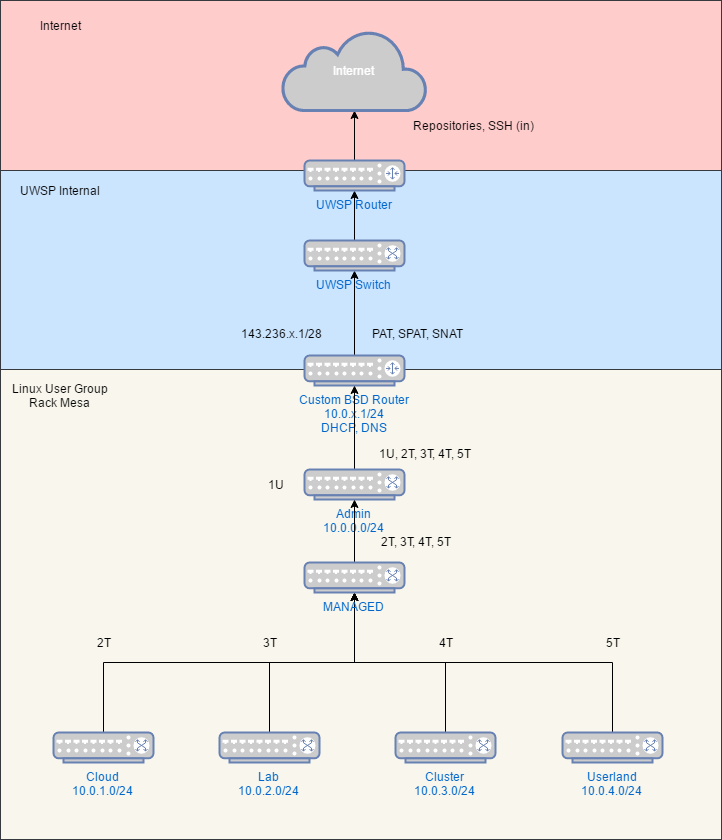

The diagram above was exported from draw.io. Its source (the exported page's mxGraphModel, read from the mxfile embedded in the PNG):
<mxGraphModel dx="784" dy="676" grid="1" gridSize="10" guides="1" tooltips="1" connect="1" arrows="1" fold="1" page="1" pageScale="1" pageWidth="850" pageHeight="1100" background="#ffffff" math="0" shadow="0">
  <root>
    <mxCell id="0" />
    <mxCell id="1" parent="0" />
    <mxCell id="51" value="" style="whiteSpace=wrap;html=1;fillColor=#ffcccc;strokeColor=#36393d;" parent="1" vertex="1">
      <mxGeometry x="65" y="251" width="721" height="170" as="geometry" />
    </mxCell>
    <mxCell id="42" value="" style="whiteSpace=wrap;html=1;fillColor=#cce5ff;strokeColor=#36393d;" parent="1" vertex="1">
      <mxGeometry x="65" y="421" width="721" height="200" as="geometry" />
    </mxCell>
    <mxCell id="39" value="" style="whiteSpace=wrap;html=1;fillColor=#f9f7ed;strokeColor=#36393d;" parent="1" vertex="1">
      <mxGeometry x="65" y="620" width="721" height="470" as="geometry" />
    </mxCell>
    <mxCell id="46" style="edgeStyle=orthogonalEdgeStyle;rounded=0;html=1;exitX=0.5;exitY=0;exitPerimeter=0;entryX=0.5;entryY=1;entryPerimeter=0;jettySize=auto;orthogonalLoop=1;" parent="1" source="2" target="43" edge="1">
      <mxGeometry relative="1" as="geometry" />
    </mxCell>
    <mxCell id="2" value="Custom BSD Router&lt;br&gt;10.0.x.1/24&lt;br&gt;DHCP, DNS" style="fontColor=#0066CC;verticalAlign=top;verticalLabelPosition=bottom;labelPosition=center;align=center;html=1;fillColor=#CCCCCC;strokeColor=#6881B3;gradientColor=none;gradientDirection=north;strokeWidth=2;shape=mxgraph.networks.router;" parent="1" vertex="1">
      <mxGeometry x="369" y="606" width="100" height="30" as="geometry" />
    </mxCell>
    <mxCell id="58" style="edgeStyle=orthogonalEdgeStyle;rounded=0;html=1;exitX=0.5;exitY=0;exitPerimeter=0;entryX=0.5;entryY=1;entryPerimeter=0;jettySize=auto;orthogonalLoop=1;" parent="1" source="3" target="2" edge="1">
      <mxGeometry relative="1" as="geometry" />
    </mxCell>
    <mxCell id="3" value="Admin&lt;br&gt;10.0.0.0/24&lt;br&gt;" style="fontColor=#0066CC;verticalAlign=top;verticalLabelPosition=bottom;labelPosition=center;align=center;html=1;fillColor=#CCCCCC;strokeColor=#6881B3;gradientColor=none;gradientDirection=north;strokeWidth=2;shape=mxgraph.networks.switch;" parent="1" vertex="1">
      <mxGeometry x="369" y="720" width="100" height="30" as="geometry" />
    </mxCell>
    <mxCell id="23" style="edgeStyle=orthogonalEdgeStyle;rounded=0;html=1;exitX=0.5;exitY=0;exitPerimeter=0;entryX=0.5;entryY=1;entryPerimeter=0;jettySize=auto;orthogonalLoop=1;" parent="1" source="5" target="21" edge="1">
      <mxGeometry relative="1" as="geometry" />
    </mxCell>
    <mxCell id="5" value="Cloud&lt;br&gt;10.0.1.0/24" style="fontColor=#0066CC;verticalAlign=top;verticalLabelPosition=bottom;labelPosition=center;align=center;html=1;fillColor=#CCCCCC;strokeColor=#6881B3;gradientColor=none;gradientDirection=north;strokeWidth=2;shape=mxgraph.networks.switch;" parent="1" vertex="1">
      <mxGeometry x="118" y="983" width="100" height="30" as="geometry" />
    </mxCell>
    <mxCell id="24" style="edgeStyle=orthogonalEdgeStyle;rounded=0;html=1;exitX=0.5;exitY=0;exitPerimeter=0;entryX=0.5;entryY=1;entryPerimeter=0;jettySize=auto;orthogonalLoop=1;" parent="1" source="7" target="21" edge="1">
      <mxGeometry relative="1" as="geometry" />
    </mxCell>
    <mxCell id="7" value="Lab&lt;br&gt;10.0.2.0/24" style="fontColor=#0066CC;verticalAlign=top;verticalLabelPosition=bottom;labelPosition=center;align=center;html=1;fillColor=#CCCCCC;strokeColor=#6881B3;gradientColor=none;gradientDirection=north;strokeWidth=2;shape=mxgraph.networks.switch;" parent="1" vertex="1">
      <mxGeometry x="284" y="983" width="100" height="30" as="geometry" />
    </mxCell>
    <mxCell id="25" style="edgeStyle=orthogonalEdgeStyle;rounded=0;html=1;exitX=0.5;exitY=0;exitPerimeter=0;entryX=0.5;entryY=1;entryPerimeter=0;jettySize=auto;orthogonalLoop=1;" parent="1" source="9" target="21" edge="1">
      <mxGeometry relative="1" as="geometry" />
    </mxCell>
    <mxCell id="9" value="Cluster&lt;br&gt;10.0.3.0/24" style="fontColor=#0066CC;verticalAlign=top;verticalLabelPosition=bottom;labelPosition=center;align=center;html=1;fillColor=#CCCCCC;strokeColor=#6881B3;gradientColor=none;gradientDirection=north;strokeWidth=2;shape=mxgraph.networks.switch;" parent="1" vertex="1">
      <mxGeometry x="460" y="983" width="100" height="30" as="geometry" />
    </mxCell>
    <mxCell id="33" style="edgeStyle=orthogonalEdgeStyle;rounded=0;html=1;exitX=0.5;exitY=0;exitPerimeter=0;entryX=0.5;entryY=1;entryPerimeter=0;jettySize=auto;orthogonalLoop=1;" parent="1" source="10" target="21" edge="1">
      <mxGeometry relative="1" as="geometry" />
    </mxCell>
    <mxCell id="10" value="Userland&lt;br&gt;10.0.4.0/24" style="fontColor=#0066CC;verticalAlign=top;verticalLabelPosition=bottom;labelPosition=center;align=center;html=1;fillColor=#CCCCCC;strokeColor=#6881B3;gradientColor=none;gradientDirection=north;strokeWidth=2;shape=mxgraph.networks.switch;" parent="1" vertex="1">
      <mxGeometry x="627" y="983" width="100" height="30" as="geometry" />
    </mxCell>
    <mxCell id="56" style="edgeStyle=orthogonalEdgeStyle;rounded=0;html=1;exitX=0.5;exitY=0;exitPerimeter=0;entryX=0.5;entryY=1;entryPerimeter=0;jettySize=auto;orthogonalLoop=1;" parent="1" source="21" target="3" edge="1">
      <mxGeometry relative="1" as="geometry" />
    </mxCell>
    <mxCell id="21" value="MANAGED" style="fontColor=#0066CC;verticalAlign=top;verticalLabelPosition=bottom;labelPosition=center;align=center;html=1;fillColor=#CCCCCC;strokeColor=#6881B3;gradientColor=none;gradientDirection=north;strokeWidth=2;shape=mxgraph.networks.switch;" parent="1" vertex="1">
      <mxGeometry x="369" y="813" width="100" height="30" as="geometry" />
    </mxCell>
    <mxCell id="28" value="2T" style="text;html=1;strokeColor=none;fillColor=none;align=center;verticalAlign=middle;whiteSpace=wrap;direction=west;" parent="1" vertex="1">
      <mxGeometry x="148" y="883" width="40" height="20" as="geometry" />
    </mxCell>
    <mxCell id="29" value="1U" style="text;html=1;strokeColor=none;fillColor=none;align=center;verticalAlign=middle;whiteSpace=wrap;" parent="1" vertex="1">
      <mxGeometry x="320" y="725" width="40" height="20" as="geometry" />
    </mxCell>
    <mxCell id="30" value="3T" style="text;html=1;strokeColor=none;fillColor=none;align=center;verticalAlign=middle;whiteSpace=wrap;direction=west;" parent="1" vertex="1">
      <mxGeometry x="314" y="883" width="40" height="20" as="geometry" />
    </mxCell>
    <mxCell id="34" value="4T" style="text;html=1;strokeColor=none;fillColor=none;align=center;verticalAlign=middle;whiteSpace=wrap;direction=west;" parent="1" vertex="1">
      <mxGeometry x="490" y="883" width="40" height="20" as="geometry" />
    </mxCell>
    <mxCell id="35" value="5T" style="text;html=1;strokeColor=none;fillColor=none;align=center;verticalAlign=middle;whiteSpace=wrap;direction=west;" parent="1" vertex="1">
      <mxGeometry x="657" y="883" width="40" height="20" as="geometry" />
    </mxCell>
    <mxCell id="38" value="2T, 3T, 4T, 5T" style="text;html=1;strokeColor=none;fillColor=none;align=center;verticalAlign=middle;whiteSpace=wrap;" parent="1" vertex="1">
      <mxGeometry x="425" y="782" width="110" height="20" as="geometry" />
    </mxCell>
    <mxCell id="41" value="&lt;div style=&quot;text-align: center&quot;&gt;&lt;span&gt;143.236.x.1/28&lt;/span&gt;&lt;/div&gt;" style="text;html=1;" parent="1" vertex="1">
      <mxGeometry x="304" y="571" width="89" height="30" as="geometry" />
    </mxCell>
    <mxCell id="47" style="edgeStyle=orthogonalEdgeStyle;rounded=0;html=1;exitX=0.5;exitY=0;exitPerimeter=0;entryX=0.5;entryY=1;entryPerimeter=0;jettySize=auto;orthogonalLoop=1;" parent="1" source="43" target="44" edge="1">
      <mxGeometry relative="1" as="geometry" />
    </mxCell>
    <mxCell id="43" value="UWSP Switch" style="fontColor=#0066CC;verticalAlign=top;verticalLabelPosition=bottom;labelPosition=center;align=center;html=1;fillColor=#CCCCCC;strokeColor=#6881B3;gradientColor=none;gradientDirection=north;strokeWidth=2;shape=mxgraph.networks.switch;" parent="1" vertex="1">
      <mxGeometry x="369" y="491" width="100" height="30" as="geometry" />
    </mxCell>
    <mxCell id="49" style="edgeStyle=orthogonalEdgeStyle;rounded=0;html=1;exitX=0.5;exitY=0;exitPerimeter=0;entryX=0.5;entryY=1;entryPerimeter=0;jettySize=auto;orthogonalLoop=1;" parent="1" source="44" target="48" edge="1">
      <mxGeometry relative="1" as="geometry" />
    </mxCell>
    <mxCell id="44" value="UWSP Router" style="fontColor=#0066CC;verticalAlign=top;verticalLabelPosition=bottom;labelPosition=center;align=center;html=1;fillColor=#CCCCCC;strokeColor=#6881B3;gradientColor=none;gradientDirection=north;strokeWidth=2;shape=mxgraph.networks.router;" parent="1" vertex="1">
      <mxGeometry x="369" y="411" width="100" height="30" as="geometry" />
    </mxCell>
    <mxCell id="48" value="Internet" style="html=1;fillColor=#CCCCCC;strokeColor=#6881B3;gradientColor=none;gradientDirection=north;strokeWidth=2;shape=mxgraph.networks.cloud;fontColor=#ffffff;" parent="1" vertex="1">
      <mxGeometry x="347" y="281" width="144" height="80" as="geometry" />
    </mxCell>
    <mxCell id="50" value="&lt;div style=&quot;text-align: center&quot;&gt;&lt;span&gt;PAT, SPAT, SNAT&lt;/span&gt;&lt;/div&gt;" style="text;html=1;" parent="1" vertex="1">
      <mxGeometry x="435" y="571" width="100" height="30" as="geometry" />
    </mxCell>
    <mxCell id="52" value="Linux User Group&lt;br&gt;Rack Mesa" style="text;html=1;strokeColor=none;fillColor=none;align=center;verticalAlign=middle;whiteSpace=wrap;" parent="1" vertex="1">
      <mxGeometry x="69" y="631" width="110" height="30" as="geometry" />
    </mxCell>
    <mxCell id="53" value="UWSP Internal" style="text;html=1;strokeColor=none;fillColor=none;align=center;verticalAlign=middle;whiteSpace=wrap;" parent="1" vertex="1">
      <mxGeometry x="69" y="426" width="110" height="30" as="geometry" />
    </mxCell>
    <mxCell id="54" value="&lt;div style=&quot;text-align: center&quot;&gt;&lt;span&gt;Internet&lt;/span&gt;&lt;/div&gt;" style="text;html=1;strokeColor=none;fillColor=none;align=center;verticalAlign=middle;whiteSpace=wrap;" parent="1" vertex="1">
      <mxGeometry x="69" y="261" width="110" height="30" as="geometry" />
    </mxCell>
    <mxCell id="55" value="Repositories, SSH (in)" style="text;html=1;strokeColor=none;fillColor=none;align=center;verticalAlign=middle;whiteSpace=wrap;" parent="1" vertex="1">
      <mxGeometry x="475" y="361" width="125" height="30" as="geometry" />
    </mxCell>
    <mxCell id="57" value="1U, 2T, 3T, 4T, 5T" style="text;html=1;strokeColor=none;fillColor=none;align=center;verticalAlign=middle;whiteSpace=wrap;" parent="1" vertex="1">
      <mxGeometry x="434" y="694" width="110" height="20" as="geometry" />
    </mxCell>
  </root>
</mxGraphModel>